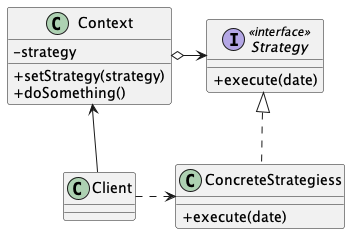

The diagram above was rendered by PlantUML. Its source (embedded in the PNG):
@startuml Strategy Structure
skinparam ClassAttributeIconSize 0

class Context {
  - strategy
  + setStrategy(strategy)
  + doSomething()
}

interface Strategy <<interface>> {
  + execute(date)
}

class ConcreteStrategiess implements Strategy {
  + execute(date)
}

Context o-> Strategy

class Client

Client .> ConcreteStrategiess

Context <-- Client

@enduml